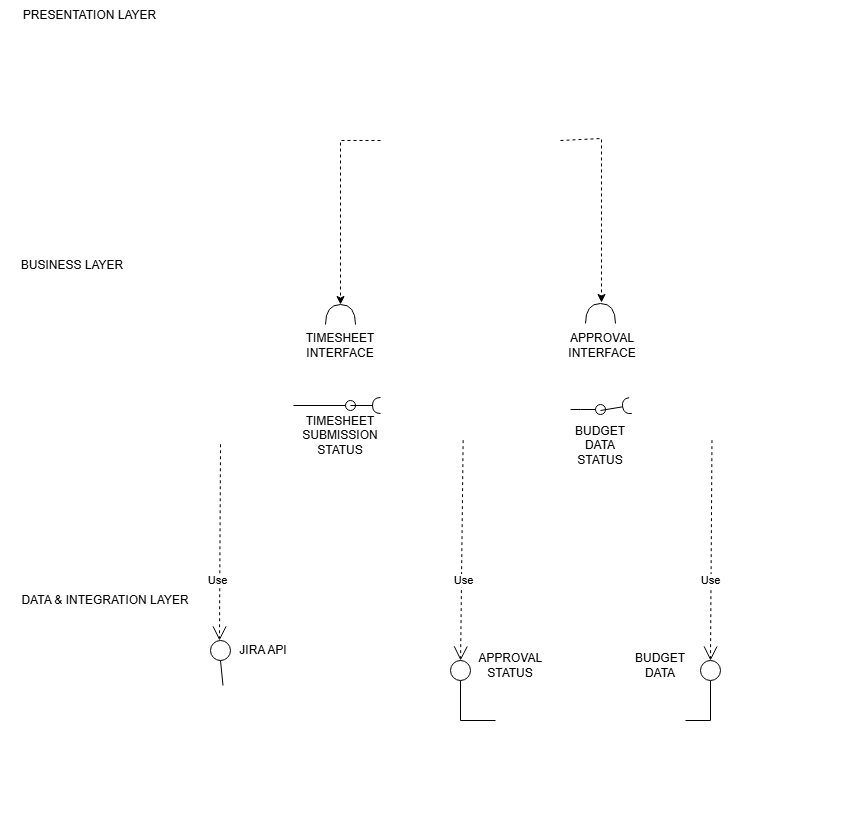

The diagram above was exported from draw.io. Its source (the exported page's mxGraphModel, read from the mxfile embedded in the PNG):
<mxGraphModel dx="2321" dy="994" grid="1" gridSize="10" guides="1" tooltips="1" connect="1" arrows="1" fold="1" page="1" pageScale="1" pageWidth="850" pageHeight="1100" math="0" shadow="0">
  <root>
    <mxCell id="0" />
    <mxCell id="1" parent="0" />
    <mxCell id="presentation" parent="1" style="swimlane;html=1;rounded=0;whiteSpace=wrap;container=1;collapsible=0;startSize=0;horizontal=1;fillColor=light-dark(transparent,#000000);strokeColor=light-dark(#FFFFFF,#EFEFEF);fontColor=light-dark(#FFFFFF,#FBFBFB);fontStyle=1;" value="" vertex="1">
      <mxGeometry height="190" width="620" x="60" y="40" as="geometry" />
    </mxCell>
    <mxCell id="ui" parent="presentation" style="rounded=0;whiteSpace=wrap;html=1;fillColor=light-dark(transparent,#000000);strokeColor=light-dark(#FFFFFF,#EFEFEF);fontColor=light-dark(#FFFFFF,#FBFBFB);fontStyle=0;align=center;verticalAlign=middle;" value="&lt;br&gt;User Interface Component" vertex="1">
      <mxGeometry height="70" width="180" x="260" y="75" as="geometry" />
    </mxCell>
    <mxCell id="business" parent="1" style="swimlane;html=1;rounded=0;whiteSpace=wrap;container=1;collapsible=0;startSize=0;horizontal=1;fillColor=light-dark(transparent,#000000);strokeColor=light-dark(#FFFFFF,#EFEFEF);fontColor=light-dark(#FFFFFF,#FBFBFB);fontStyle=1;" value="" vertex="1">
      <mxGeometry height="260" width="750" x="40" y="300" as="geometry" />
    </mxCell>
    <mxCell id="time" parent="business" style="rounded=0;whiteSpace=wrap;html=1;fillColor=light-dark(transparent,#000000);strokeColor=light-dark(#FFFFFF,#EFEFEF);fontColor=light-dark(#FFFFFF,#FBFBFB);align=center;verticalAlign=middle;" value="&lt;br&gt;Time Tracking Component" vertex="1">
      <mxGeometry height="70" width="163" x="30" y="80" as="geometry" />
    </mxCell>
    <mxCell id="approval" parent="business" style="rounded=0;whiteSpace=wrap;html=1;fillColor=light-dark(transparent,#000000);strokeColor=light-dark(#FFFFFF,#EFEFEF);fontColor=light-dark(#FFFFFF,#FBFBFB);align=center;verticalAlign=middle;" value="Project Approval Component" vertex="1">
      <mxGeometry height="70" width="190" x="280" y="80" as="geometry" />
    </mxCell>
    <mxCell id="budget" parent="business" style="rounded=0;whiteSpace=wrap;html=1;fillColor=light-dark(transparent,#000000);strokeColor=light-dark(#FFFFFF,#EFEFEF);fontColor=light-dark(#FFFFFF,#FBFBFB);align=center;verticalAlign=middle;" value="Budget Monitoring Component" vertex="1">
      <mxGeometry height="70" width="210" x="530" y="80" as="geometry" />
    </mxCell>
    <mxCell id="iGor_vykhtI39WTLUT3a-21" parent="business" style="shape=requiredInterface;html=1;verticalLabelPosition=bottom;sketch=0;rotation=-90;" value="" vertex="1">
      <mxGeometry height="30" width="20" x="490" y="8" as="geometry" />
    </mxCell>
    <mxCell id="iGor_vykhtI39WTLUT3a-63" parent="business" style="text;html=1;whiteSpace=wrap;strokeColor=none;fillColor=none;align=center;verticalAlign=middle;rounded=0;" value="BUDGET DATA STATUS" vertex="1">
      <mxGeometry height="30" width="60" x="470" y="140" as="geometry" />
    </mxCell>
    <mxCell id="iGor_vykhtI39WTLUT3a-70" parent="business" style="text;html=1;whiteSpace=wrap;strokeColor=none;fillColor=none;align=center;verticalAlign=middle;rounded=0;" value="TIMESHEET SUBMISSION STATUS" vertex="1">
      <mxGeometry height="30" width="60" x="210" y="130" as="geometry" />
    </mxCell>
    <mxCell id="data" parent="1" style="swimlane;html=1;rounded=0;whiteSpace=wrap;container=1;collapsible=0;startSize=0;horizontal=1;fillColor=light-dark(transparent,#000000);strokeColor=light-dark(#FFFFFF,#EFEFEF);fontColor=light-dark(#FFFFFF,#FBFBFB);fontStyle=1;" value="" vertex="1">
      <mxGeometry height="205" width="620" x="60" y="625" as="geometry" />
    </mxCell>
    <mxCell id="jira" parent="data" style="rounded=0;whiteSpace=wrap;html=1;fillColor=light-dark(transparent,#000000);strokeColor=light-dark(#FFFFFF,#EFEFEF);fontColor=light-dark(#FFFFFF,#FBFBFB);align=center;verticalAlign=middle;" value="&lt;br&gt;Jira Integration Component" vertex="1">
      <mxGeometry height="70" width="190" x="55" y="70" as="geometry" />
    </mxCell>
    <mxCell id="db" parent="data" style="rounded=0;whiteSpace=wrap;html=1;fillColor=light-dark(transparent,#000000);strokeColor=light-dark(#FFFFFF,#EFEFEF);fontColor=light-dark(#FFFFFF,#FBFBFB);align=center;verticalAlign=middle;" value="&lt;br&gt;Project Database Component" vertex="1">
      <mxGeometry height="70" width="190" x="375" y="70" as="geometry" />
    </mxCell>
    <mxCell id="iGor_vykhtI39WTLUT3a-48" parent="data" style="ellipse;whiteSpace=wrap;html=1;shapeInside=1;aspect=fixed;" value="" vertex="1">
      <mxGeometry height="20" width="20" x="90" y="25" as="geometry" />
    </mxCell>
    <mxCell id="iGor_vykhtI39WTLUT3a-49" parent="data" style="ellipse;whiteSpace=wrap;html=1;shapeInside=1;aspect=fixed;" value="" vertex="1">
      <mxGeometry height="20" width="20" x="330" y="45" as="geometry" />
    </mxCell>
    <mxCell id="iGor_vykhtI39WTLUT3a-50" parent="data" style="ellipse;whiteSpace=wrap;html=1;shapeInside=1;aspect=fixed;" value="" vertex="1">
      <mxGeometry height="20" width="20" x="580" y="45" as="geometry" />
    </mxCell>
    <mxCell id="iGor_vykhtI39WTLUT3a-54" edge="1" parent="data" source="iGor_vykhtI39WTLUT3a-49" style="endArrow=none;html=1;rounded=0;exitX=0.5;exitY=1;exitDx=0;exitDy=0;entryX=0;entryY=0.5;entryDx=0;entryDy=0;" target="db" value="">
      <mxGeometry height="50" relative="1" width="50" as="geometry">
        <Array as="points">
          <mxPoint x="340" y="105" />
        </Array>
        <mxPoint x="380" y="-55" as="sourcePoint" />
        <mxPoint x="430" y="-105" as="targetPoint" />
      </mxGeometry>
    </mxCell>
    <mxCell id="iGor_vykhtI39WTLUT3a-55" edge="1" parent="data" source="db" style="endArrow=none;html=1;rounded=0;entryX=0.5;entryY=1;entryDx=0;entryDy=0;" target="iGor_vykhtI39WTLUT3a-50" value="">
      <mxGeometry height="50" relative="1" width="50" as="geometry">
        <Array as="points">
          <mxPoint x="590" y="105" />
        </Array>
        <mxPoint x="380" y="-55" as="sourcePoint" />
        <mxPoint x="430" y="-105" as="targetPoint" />
      </mxGeometry>
    </mxCell>
    <mxCell id="iGor_vykhtI39WTLUT3a-56" edge="1" parent="data" source="iGor_vykhtI39WTLUT3a-48" style="endArrow=none;html=1;rounded=0;exitX=0.5;exitY=1;exitDx=0;exitDy=0;entryX=0.25;entryY=0;entryDx=0;entryDy=0;" target="jira" value="">
      <mxGeometry height="50" relative="1" width="50" as="geometry">
        <mxPoint x="380" y="-55" as="sourcePoint" />
        <mxPoint x="430" y="-105" as="targetPoint" />
      </mxGeometry>
    </mxCell>
    <mxCell id="iGor_vykhtI39WTLUT3a-61" parent="data" style="text;html=1;whiteSpace=wrap;strokeColor=none;fillColor=none;align=center;verticalAlign=middle;rounded=0;" value="APPROVAL STATUS" vertex="1">
      <mxGeometry height="30" width="60" x="360" y="35" as="geometry" />
    </mxCell>
    <mxCell id="iGor_vykhtI39WTLUT3a-62" parent="data" style="text;html=1;whiteSpace=wrap;strokeColor=none;fillColor=none;align=center;verticalAlign=middle;rounded=0;" value="BUDGET DATA" vertex="1">
      <mxGeometry height="30" width="60" x="510" y="35" as="geometry" />
    </mxCell>
    <mxCell id="huRvmm7Vnnou1-FMkv2k-1" parent="1" style="text;html=1;whiteSpace=wrap;strokeColor=none;fillColor=none;align=center;verticalAlign=middle;rounded=0;" value="DATA &amp;amp; INTEGRATION LAYER" vertex="1">
      <mxGeometry height="30" width="210" x="-60" y="595" as="geometry" />
    </mxCell>
    <mxCell id="iGor_vykhtI39WTLUT3a-1" parent="1" style="shape=requiredInterface;html=1;verticalLabelPosition=bottom;sketch=0;rotation=-90;" value="" vertex="1">
      <mxGeometry height="30" width="20" x="270" y="309" as="geometry" />
    </mxCell>
    <mxCell id="iGor_vykhtI39WTLUT3a-18" parent="1" style="line;strokeWidth=1;fillColor=none;align=left;verticalAlign=middle;spacingTop=-1;spacingLeft=3;spacingRight=3;rotatable=0;labelPosition=right;points=[];portConstraint=eastwest;strokeColor=inherit;" value="" vertex="1">
      <mxGeometry height="8" width="10" x="510" y="415" as="geometry" />
    </mxCell>
    <mxCell id="huRvmm7Vnnou1-FMkv2k-2" parent="1" style="text;html=1;whiteSpace=wrap;strokeColor=none;fillColor=none;align=center;verticalAlign=middle;rounded=0;" value="BUSINESS LAYER" vertex="1">
      <mxGeometry height="30" width="120" x="-48" y="260" as="geometry" />
    </mxCell>
    <mxCell id="iGor_vykhtI39WTLUT3a-33" edge="1" parent="1" style="rounded=0;orthogonalLoop=1;jettySize=auto;html=1;endArrow=oval;endFill=0;sketch=0;sourcePerimeterSpacing=0;targetPerimeterSpacing=0;endSize=10;" target="data" value="">
      <mxGeometry relative="1" as="geometry">
        <mxPoint x="390" y="625" as="sourcePoint" />
      </mxGeometry>
    </mxCell>
    <mxCell id="iGor_vykhtI39WTLUT3a-34" parent="1" style="ellipse;whiteSpace=wrap;html=1;align=center;aspect=fixed;fillColor=none;strokeColor=none;resizable=0;perimeter=centerPerimeter;rotatable=0;allowArrows=0;points=[];outlineConnect=1;" value="" vertex="1">
      <mxGeometry height="10" width="10" x="405" y="620" as="geometry" />
    </mxCell>
    <mxCell id="iGor_vykhtI39WTLUT3a-35" edge="1" parent="1" style="rounded=0;orthogonalLoop=1;jettySize=auto;html=1;endArrow=halfCircle;endFill=0;endSize=6;strokeWidth=1;sketch=0;entryX=0;entryY=0.5;entryDx=0;entryDy=0;" target="budget" value="">
      <mxGeometry relative="1" as="geometry">
        <mxPoint x="540" y="420" as="sourcePoint" />
      </mxGeometry>
    </mxCell>
    <mxCell id="iGor_vykhtI39WTLUT3a-36" edge="1" parent="1" style="rounded=0;orthogonalLoop=1;jettySize=auto;html=1;endArrow=oval;endFill=0;sketch=0;sourcePerimeterSpacing=0;targetPerimeterSpacing=0;endSize=10;" value="">
      <mxGeometry relative="1" as="geometry">
        <mxPoint x="520" y="419" as="sourcePoint" />
        <mxPoint x="540" y="419" as="targetPoint" />
      </mxGeometry>
    </mxCell>
    <mxCell id="iGor_vykhtI39WTLUT3a-37" parent="1" style="ellipse;whiteSpace=wrap;html=1;align=center;aspect=fixed;fillColor=none;strokeColor=none;resizable=0;perimeter=centerPerimeter;rotatable=0;allowArrows=0;points=[];outlineConnect=1;" value="" vertex="1">
      <mxGeometry height="10" width="10" x="535" y="520" as="geometry" />
    </mxCell>
    <mxCell id="iGor_vykhtI39WTLUT3a-40" edge="1" parent="1" source="time" style="rounded=0;orthogonalLoop=1;jettySize=auto;html=1;endArrow=oval;endFill=0;sketch=0;sourcePerimeterSpacing=0;targetPerimeterSpacing=0;endSize=10;exitX=1;exitY=0.5;exitDx=0;exitDy=0;" target="iGor_vykhtI39WTLUT3a-41" value="">
      <mxGeometry relative="1" as="geometry">
        <mxPoint x="400" y="525" as="sourcePoint" />
      </mxGeometry>
    </mxCell>
    <mxCell id="iGor_vykhtI39WTLUT3a-41" parent="1" style="ellipse;whiteSpace=wrap;html=1;align=center;aspect=fixed;fillColor=none;strokeColor=none;resizable=0;perimeter=centerPerimeter;rotatable=0;allowArrows=0;points=[];outlineConnect=1;" value="" vertex="1">
      <mxGeometry height="10" width="10" x="285" y="410" as="geometry" />
    </mxCell>
    <mxCell id="iGor_vykhtI39WTLUT3a-39" edge="1" parent="1" source="iGor_vykhtI39WTLUT3a-41" style="rounded=0;orthogonalLoop=1;jettySize=auto;html=1;endArrow=halfCircle;endFill=0;endSize=6;strokeWidth=1;sketch=0;exitX=1.096;exitY=1;exitDx=0;exitDy=0;exitPerimeter=0;entryX=0;entryY=0.5;entryDx=0;entryDy=0;" target="approval" value="">
      <mxGeometry relative="1" as="geometry">
        <mxPoint x="440" y="580" as="sourcePoint" />
        <mxPoint x="290" y="470" as="targetPoint" />
      </mxGeometry>
    </mxCell>
    <mxCell id="iGor_vykhtI39WTLUT3a-45" edge="1" parent="1" source="approval" style="endArrow=open;endSize=12;dashed=1;html=1;rounded=0;exitX=0.435;exitY=0.995;exitDx=0;exitDy=0;exitPerimeter=0;" target="iGor_vykhtI39WTLUT3a-49" value="Use">
      <mxGeometry relative="1" width="160" x="0.2737" y="2" as="geometry">
        <mxPoint as="offset" />
        <mxPoint x="340" y="550" as="sourcePoint" />
        <mxPoint x="500" y="550" as="targetPoint" />
      </mxGeometry>
    </mxCell>
    <mxCell id="iGor_vykhtI39WTLUT3a-46" edge="1" parent="1" source="budget" style="endArrow=open;endSize=12;dashed=1;html=1;rounded=0;exitX=0.388;exitY=0.995;exitDx=0;exitDy=0;exitPerimeter=0;entryX=0.5;entryY=0;entryDx=0;entryDy=0;" target="iGor_vykhtI39WTLUT3a-50" value="Use">
      <mxGeometry relative="1" width="160" x="0.2739" y="-1" as="geometry">
        <mxPoint as="offset" />
        <mxPoint x="390" y="550" as="sourcePoint" />
        <mxPoint x="550" y="550" as="targetPoint" />
      </mxGeometry>
    </mxCell>
    <mxCell id="iGor_vykhtI39WTLUT3a-47" edge="1" parent="1" style="endArrow=open;endSize=12;dashed=1;html=1;rounded=0;" value="Use">
      <mxGeometry relative="1" width="160" x="0.3874" y="-2" as="geometry">
        <mxPoint as="offset" />
        <mxPoint x="160" y="453.78" as="sourcePoint" />
        <mxPoint x="159" y="650" as="targetPoint" />
      </mxGeometry>
    </mxCell>
    <mxCell id="iGor_vykhtI39WTLUT3a-58" edge="1" parent="1" source="ui" style="endArrow=classic;html=1;rounded=0;entryX=1;entryY=0.5;entryDx=0;entryDy=0;entryPerimeter=0;exitX=0;exitY=0.5;exitDx=0;exitDy=0;dashed=1;" target="iGor_vykhtI39WTLUT3a-1" value="">
      <mxGeometry height="50" relative="1" width="50" as="geometry">
        <Array as="points">
          <mxPoint x="280" y="150" />
        </Array>
        <mxPoint x="560" y="460" as="sourcePoint" />
        <mxPoint x="610" y="410" as="targetPoint" />
      </mxGeometry>
    </mxCell>
    <mxCell id="iGor_vykhtI39WTLUT3a-59" edge="1" parent="1" source="ui" style="endArrow=classic;html=1;rounded=0;entryX=1;entryY=0.5;entryDx=0;entryDy=0;entryPerimeter=0;exitX=1;exitY=0.5;exitDx=0;exitDy=0;dashed=1;" value="">
      <mxGeometry height="50" relative="1" width="50" as="geometry">
        <Array as="points">
          <mxPoint x="541" y="148" />
        </Array>
        <mxPoint x="581" y="148" as="sourcePoint" />
        <mxPoint x="541" y="312" as="targetPoint" />
      </mxGeometry>
    </mxCell>
    <mxCell id="huRvmm7Vnnou1-FMkv2k-3" parent="1" style="text;html=1;whiteSpace=wrap;strokeColor=none;fillColor=none;align=center;verticalAlign=middle;rounded=0;" value="PRESENTATION LAYER" vertex="1">
      <mxGeometry height="30" width="145" x="-43" y="10" as="geometry" />
    </mxCell>
    <mxCell id="iGor_vykhtI39WTLUT3a-60" parent="1" style="text;html=1;whiteSpace=wrap;strokeColor=none;fillColor=none;align=center;verticalAlign=middle;rounded=0;" value="JIRA API" vertex="1">
      <mxGeometry height="30" width="60" x="173" y="645" as="geometry" />
    </mxCell>
    <mxCell id="iGor_vykhtI39WTLUT3a-71" parent="1" style="text;html=1;whiteSpace=wrap;strokeColor=none;fillColor=none;align=center;verticalAlign=middle;rounded=0;" value="TIMESHEET INTERFACE" vertex="1">
      <mxGeometry height="30" width="60" x="250" y="340" as="geometry" />
    </mxCell>
    <mxCell id="iGor_vykhtI39WTLUT3a-72" parent="1" style="text;html=1;whiteSpace=wrap;strokeColor=none;fillColor=none;align=center;verticalAlign=middle;rounded=0;" value="APPROVAL INTERFACE" vertex="1">
      <mxGeometry height="30" width="60" x="512" y="340" as="geometry" />
    </mxCell>
  </root>
</mxGraphModel>